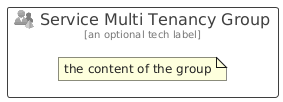

The diagram above was rendered by PlantUML. Its source (embedded in the PNG):
@startuml
' configures the library
!global $INCLUSION_MODE="local"
!global $LIB_BASE_LOCATION="../../.."

' loads the library's bootstrap
!include $LIB_BASE_LOCATION/bootstrap.puml

' loads the package bootstrap
include('azure/bootstrap')

' loads the Item which embeds the element ServiceMultiTenancyGroup
include('azure/Item/Identity/ServiceMultiTenancy')

' renders the element
ServiceMultiTenancyGroup('ServiceMultiTenancyGroup', 'Service Multi Tenancy Group', 'an optional tech label') {
    note as note
        the content of the group
    end note
}
@enduml